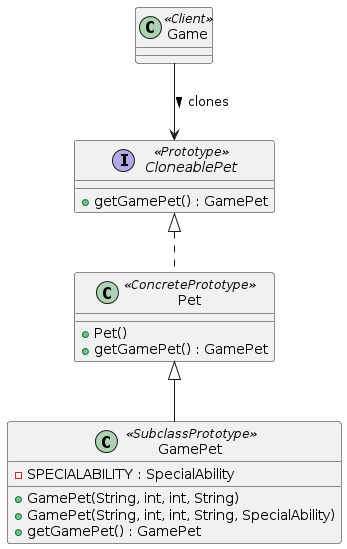

The diagram above was rendered by PlantUML. Its source (embedded in the PNG):
@startuml
class Game <<Client>> {
}


interface CloneablePet <<Prototype>> {
    + getGamePet() : GamePet
}

class Pet <<ConcretePrototype>> {
    + Pet()
    + getGamePet() : GamePet
}

class GamePet <<SubclassPrototype>> extends Pet {
    - SPECIALABILITY : SpecialAbility
    + GamePet(String, int, int, String)
    + GamePet(String, int, int, String, SpecialAbility)
    + getGamePet() : GamePet
}


Game --> CloneablePet : > clones
CloneablePet <|.. Pet
@enduml